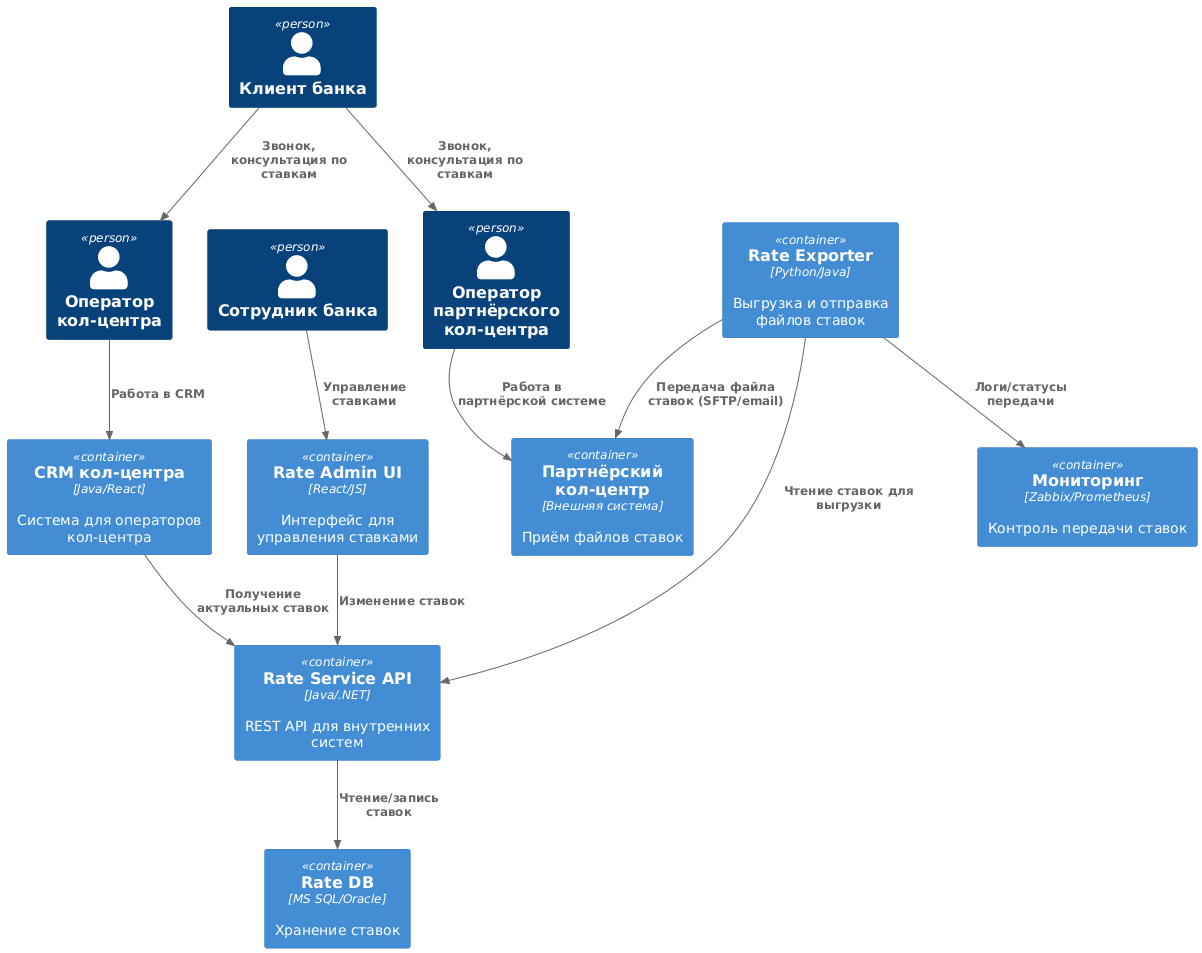

The diagram above was rendered by PlantUML. Its source (embedded in the PNG):
@startuml
!include https://raw.githubusercontent.com/plantuml-stdlib/C4-PlantUML/master/C4_Container.puml

Person(client, "Клиент банка")
Person(employee, "Сотрудник банка")
Person(operator, "Оператор кол-центра")
Person(partner_operator, "Оператор партнёрского кол-центра")

Container(rate_api, "Rate Service API", "Java/.NET", "REST API для внутренних систем")
Container(rate_db, "Rate DB", "MS SQL/Oracle", "Хранение ставок")
Container(rate_admin, "Rate Admin UI", "React/JS", "Интерфейс для управления ставками")
Container(rate_export, "Rate Exporter", "Python/Java", "Выгрузка и отправка файлов ставок")
Container(cc_crm, "CRM кол-центра", "Java/React", "Система для операторов кол-центра")
Container(partnercc, "Партнёрский кол-центр", "Внешняя система", "Приём файлов ставок")
Container(monitor, "Мониторинг", "Zabbix/Prometheus", "Контроль передачи ставок")

Rel(client, operator, "Звонок, консультация по ставкам")
Rel(client, partner_operator, "Звонок, консультация по ставкам")
Rel(operator, cc_crm, "Работа в CRM")
Rel(partner_operator, partnercc, "Работа в партнёрской системе")
Rel(employee, rate_admin, "Управление ставками")
Rel(rate_admin, rate_api, "Изменение ставок")
Rel(rate_api, rate_db, "Чтение/запись ставок")
Rel(cc_crm, rate_api, "Получение актуальных ставок")
Rel(rate_export, rate_api, "Чтение ставок для выгрузки")
Rel(rate_export, partnercc, "Передача файла ставок (SFTP/email)")
Rel(rate_export, monitor, "Логи/статусы передачи")
@enduml